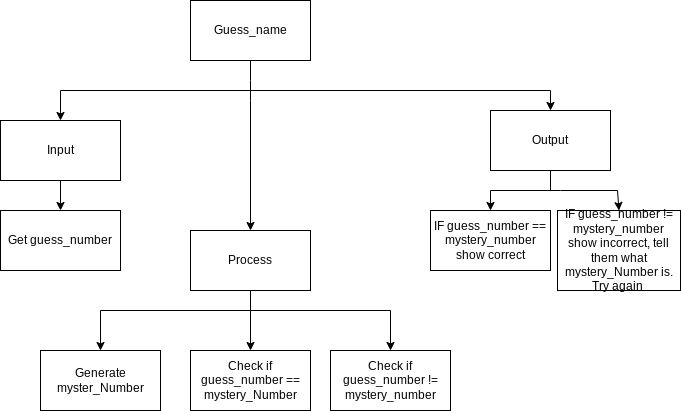

The diagram above was exported from draw.io. Its source (the exported page's mxGraphModel, read from the mxfile embedded in the PNG):
<mxGraphModel dx="1074" dy="741" grid="1" gridSize="10" guides="1" tooltips="1" connect="1" arrows="1" fold="1" page="1" pageScale="1" pageWidth="827" pageHeight="1169" math="0" shadow="0">
  <root>
    <mxCell id="0" />
    <mxCell id="1" parent="0" />
    <mxCell id="19" style="edgeStyle=none;html=1;exitX=0.5;exitY=1;exitDx=0;exitDy=0;" parent="1" source="22" target="28" edge="1">
      <mxGeometry relative="1" as="geometry">
        <Array as="points">
          <mxPoint x="320" y="140" />
        </Array>
      </mxGeometry>
    </mxCell>
    <mxCell id="20" style="edgeStyle=none;html=1;entryX=0.5;entryY=0;entryDx=0;entryDy=0;rounded=0;" parent="1" target="31" edge="1">
      <mxGeometry relative="1" as="geometry">
        <mxPoint x="320" y="140" as="sourcePoint" />
        <Array as="points">
          <mxPoint x="620" y="140" />
        </Array>
      </mxGeometry>
    </mxCell>
    <mxCell id="21" style="edgeStyle=none;rounded=0;html=1;entryX=0.5;entryY=0;entryDx=0;entryDy=0;" parent="1" target="24" edge="1">
      <mxGeometry relative="1" as="geometry">
        <mxPoint x="320" y="140" as="sourcePoint" />
        <Array as="points">
          <mxPoint x="130" y="140" />
        </Array>
      </mxGeometry>
    </mxCell>
    <mxCell id="22" value="Guess_name" style="rounded=0;whiteSpace=wrap;html=1;" parent="1" vertex="1">
      <mxGeometry x="260" y="50" width="120" height="60" as="geometry" />
    </mxCell>
    <mxCell id="23" style="edgeStyle=none;rounded=0;html=1;" parent="1" source="24" target="32" edge="1">
      <mxGeometry relative="1" as="geometry" />
    </mxCell>
    <mxCell id="24" value="Input" style="rounded=0;whiteSpace=wrap;html=1;" parent="1" vertex="1">
      <mxGeometry x="70" y="170" width="120" height="60" as="geometry" />
    </mxCell>
    <mxCell id="25" style="edgeStyle=none;rounded=0;html=1;entryX=0.5;entryY=0;entryDx=0;entryDy=0;" parent="1" target="35" edge="1">
      <mxGeometry relative="1" as="geometry">
        <mxPoint x="320" y="360" as="sourcePoint" />
        <Array as="points">
          <mxPoint x="460" y="360" />
        </Array>
      </mxGeometry>
    </mxCell>
    <mxCell id="26" style="edgeStyle=none;rounded=0;html=1;entryX=0.5;entryY=0;entryDx=0;entryDy=0;" parent="1" target="34" edge="1">
      <mxGeometry relative="1" as="geometry">
        <mxPoint x="320" y="360" as="sourcePoint" />
        <Array as="points" />
      </mxGeometry>
    </mxCell>
    <mxCell id="27" style="edgeStyle=none;html=1;entryX=0.5;entryY=0;entryDx=0;entryDy=0;rounded=0;" parent="1" target="39" edge="1">
      <mxGeometry relative="1" as="geometry">
        <mxPoint x="320" y="360" as="sourcePoint" />
        <Array as="points">
          <mxPoint x="170" y="360" />
        </Array>
      </mxGeometry>
    </mxCell>
    <mxCell id="28" value="Process" style="rounded=0;whiteSpace=wrap;html=1;" parent="1" vertex="1">
      <mxGeometry x="260" y="280" width="120" height="60" as="geometry" />
    </mxCell>
    <mxCell id="29" style="edgeStyle=none;rounded=0;html=1;entryX=0.5;entryY=0;entryDx=0;entryDy=0;" parent="1" target="33" edge="1">
      <mxGeometry relative="1" as="geometry">
        <mxPoint x="630" y="240" as="sourcePoint" />
        <Array as="points">
          <mxPoint x="560" y="240" />
        </Array>
      </mxGeometry>
    </mxCell>
    <mxCell id="30" style="edgeStyle=none;html=1;rounded=0;entryX=0.5;entryY=0;entryDx=0;entryDy=0;" parent="1" target="37" edge="1">
      <mxGeometry relative="1" as="geometry">
        <mxPoint x="660" y="260" as="targetPoint" />
        <mxPoint x="630" y="240" as="sourcePoint" />
        <Array as="points">
          <mxPoint x="687" y="240" />
        </Array>
      </mxGeometry>
    </mxCell>
    <mxCell id="31" value="Output" style="rounded=0;whiteSpace=wrap;html=1;" parent="1" vertex="1">
      <mxGeometry x="560" y="160" width="120" height="60" as="geometry" />
    </mxCell>
    <mxCell id="32" value="Get guess_number" style="rounded=0;whiteSpace=wrap;html=1;" parent="1" vertex="1">
      <mxGeometry x="70" y="260" width="120" height="60" as="geometry" />
    </mxCell>
    <mxCell id="33" value="IF guess_number == mystery_number show correct" style="rounded=0;whiteSpace=wrap;html=1;" parent="1" vertex="1">
      <mxGeometry x="500" y="260" width="120" height="60" as="geometry" />
    </mxCell>
    <mxCell id="34" value="Check if guess_number == mystery_Number" style="rounded=0;whiteSpace=wrap;html=1;" parent="1" vertex="1">
      <mxGeometry x="260" y="400" width="120" height="60" as="geometry" />
    </mxCell>
    <mxCell id="35" value="Check if guess_number != mystery_number" style="rounded=0;whiteSpace=wrap;html=1;" parent="1" vertex="1">
      <mxGeometry x="400" y="400" width="120" height="60" as="geometry" />
    </mxCell>
    <mxCell id="36" value="" style="endArrow=none;html=1;exitX=0.5;exitY=1;exitDx=0;exitDy=0;" parent="1" source="28" edge="1">
      <mxGeometry width="50" height="50" relative="1" as="geometry">
        <mxPoint x="310" y="360" as="sourcePoint" />
        <mxPoint x="320" y="360" as="targetPoint" />
      </mxGeometry>
    </mxCell>
    <mxCell id="37" value="IF guess_number != mystery_number show incorrect, tell them what mystery_Number is. Try again&amp;nbsp;" style="rounded=0;whiteSpace=wrap;html=1;" parent="1" vertex="1">
      <mxGeometry x="627" y="260" width="123" height="80" as="geometry" />
    </mxCell>
    <mxCell id="38" value="" style="endArrow=none;html=1;rounded=0;entryX=0.5;entryY=1;entryDx=0;entryDy=0;" parent="1" target="31" edge="1">
      <mxGeometry width="50" height="50" relative="1" as="geometry">
        <mxPoint x="620" y="240" as="sourcePoint" />
        <mxPoint x="630" y="220" as="targetPoint" />
      </mxGeometry>
    </mxCell>
    <mxCell id="39" value="Generate myster_Number" style="rounded=0;whiteSpace=wrap;html=1;" parent="1" vertex="1">
      <mxGeometry x="110" y="400" width="120" height="60" as="geometry" />
    </mxCell>
  </root>
</mxGraphModel>